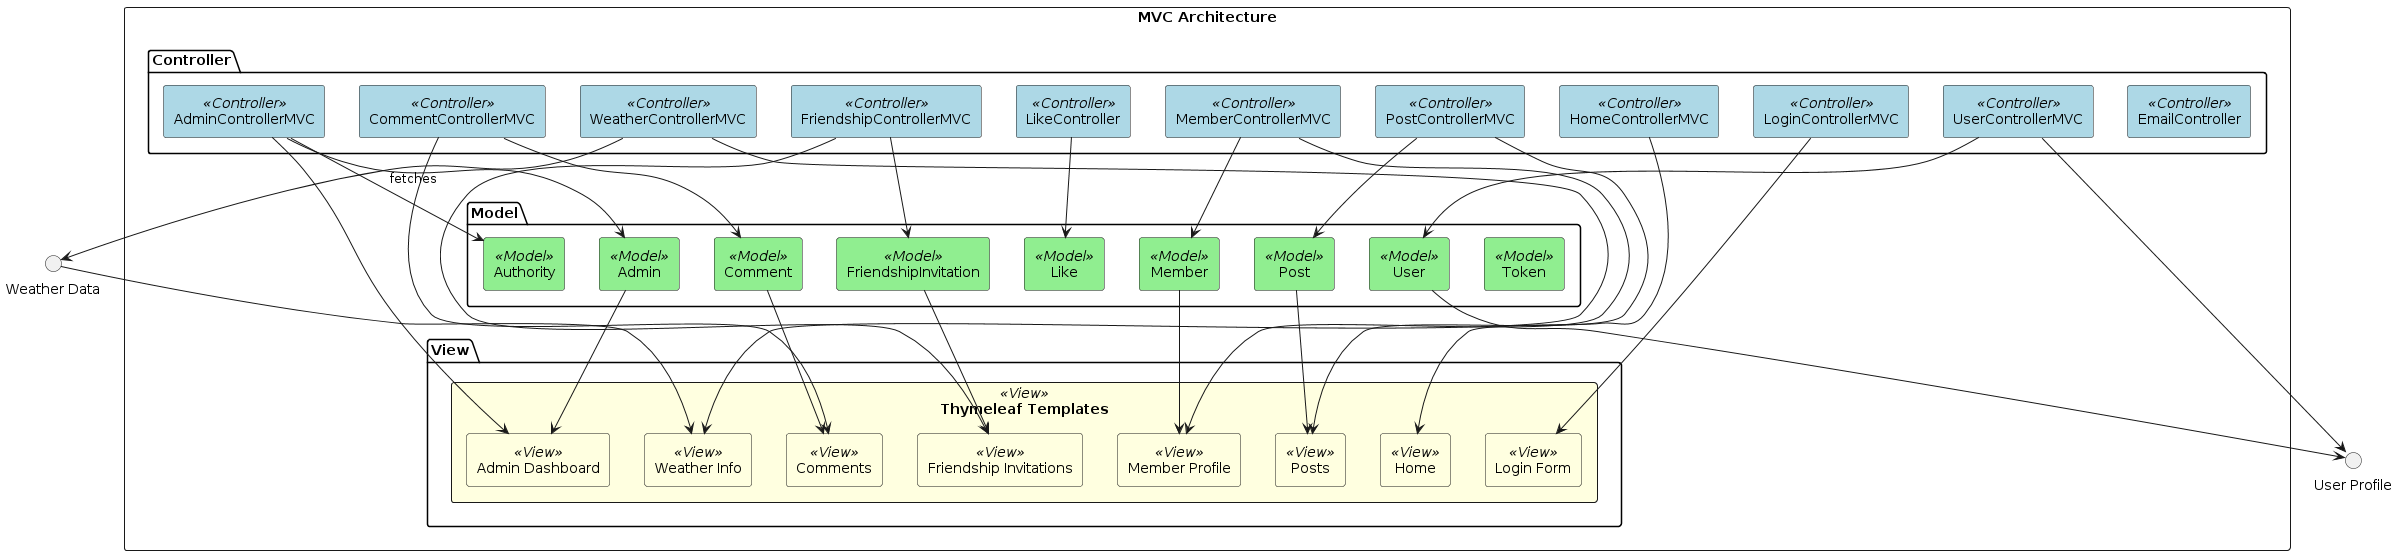

The diagram above was rendered by PlantUML. Its source (embedded in the PNG):
@startuml
skinparam rectangle {
    BackgroundColor<<Controller>> LightBlue
    BackgroundColor<<Model>> LightGreen
    BackgroundColor<<View>> LightYellow
}

rectangle "MVC Architecture" {
    
    package Controller {
        rectangle "AdminControllerMVC" <<Controller>>
        rectangle "CommentControllerMVC" <<Controller>>
        rectangle "FriendshipControllerMVC" <<Controller>>
        rectangle "HomeControllerMVC" <<Controller>>
        rectangle "LikeController" <<Controller>>
        rectangle "LoginControllerMVC" <<Controller>>
        rectangle "MemberControllerMVC" <<Controller>>
        rectangle "PostControllerMVC" <<Controller>>
        rectangle "UserControllerMVC" <<Controller>>
        rectangle "WeatherControllerMVC" <<Controller>>
        rectangle "EmailController" <<Controller>>
    }

    package Model {
        rectangle "Admin" <<Model>>
        rectangle "Authority" <<Model>>
        rectangle "Comment" <<Model>>
        rectangle "FriendshipInvitation" <<Model>>
        rectangle "Like" <<Model>>
        rectangle "Member" <<Model>>
        rectangle "Post" <<Model>>
        rectangle "User" <<Model>>
        rectangle "Token" <<Model>>
    }

    package View {
        rectangle "Thymeleaf Templates" <<View>> {
            rectangle "Admin Dashboard" <<View>>
            rectangle "Comments" <<View>>
            rectangle "Friendship Invitations" <<View>>
            rectangle "Home" <<View>>
            rectangle "Login Form" <<View>>
            rectangle "Member Profile" <<View>>
            rectangle "Posts" <<View>>
            rectangle "Weather Info" <<View>>
        }
    }
}

' Controllers to Models
AdminControllerMVC --> Admin
AdminControllerMVC --> Authority
CommentControllerMVC --> Comment
FriendshipControllerMVC --> FriendshipInvitation
LikeController --> Like
MemberControllerMVC --> Member
PostControllerMVC --> Post
UserControllerMVC --> User
WeatherControllerMVC --> "Weather Data" : fetches

' Models to Views
Admin --> "Admin Dashboard"
Comment --> Comments
FriendshipInvitation --> "Friendship Invitations"
Member --> "Member Profile"
Post --> Posts
User --> "User Profile"
"Weather Data" --> "Weather Info"

' Controllers to Views
AdminControllerMVC --> "Admin Dashboard"
CommentControllerMVC --> Comments
FriendshipControllerMVC --> "Friendship Invitations"
HomeControllerMVC --> Home
LoginControllerMVC --> "Login Form"
MemberControllerMVC --> "Member Profile"
PostControllerMVC --> Posts
UserControllerMVC --> "User Profile"
WeatherControllerMVC --> "Weather Info"
@enduml